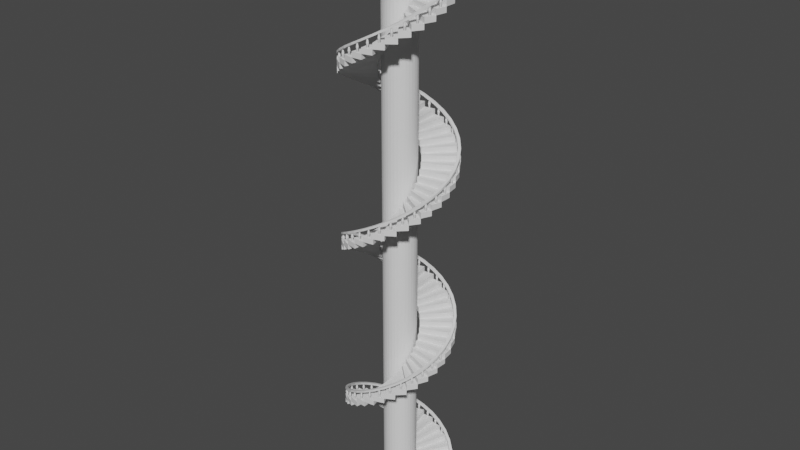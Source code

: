 # Source: rasem.blend  (saved by Blender 3.0.42; exported with 4.5.12 LTS)
import bpy
from mathutils import Matrix  # noqa: F401  (used for matrix-valued properties, if any)

bpy.ops.wm.read_factory_settings(use_empty=True)
scene = bpy.context.scene
scene.name = 'Scene'

# ---- collections
col_collection = bpy.data.collections.new('Collection'); scene.collection.children.link(col_collection)

# ---- world
world_world = bpy.data.worlds.new('World'); scene.world = world_world
world_world.use_nodes = True; world_world.node_tree.nodes.clear()
_N = world_world.node_tree.nodes; _L = world_world.node_tree.links
n0 = _N.new('ShaderNodeOutputWorld'); n0.name = 'World Output'; n0.location = (300, 300)
n1 = _N.new('ShaderNodeBackground'); n1.name = 'Background'; n1.location = (10, 300)
n1.inputs[0].default_value = (0.05088, 0.05088, 0.05088, 1.0)
_L.new(n1.outputs[0], n0.inputs[0])
n0.is_active_output = True
world_world.color = (0.05088, 0.05088, 0.05088)
world_world.use_sun_shadow = False
world_world.sun_shadow_jitter_overblur = 0.0

# ---- meshes
me_cylinder_001 = bpy.data.meshes.new('Cylinder.001')
me_cylinder_001.from_pydata([(0.3452, 0.06867, -0.1679), (0.3452, 0.06867, -0.07256), (0.352, -2.431e-08, -0.1679), (0.352, -2.431e-08, -0.07256), (0.9808, 0.1951, -0.1679), (0.9808, 0.1951, -0.07256), (1.0, -4.371e-08, -0.1679), (1.0, -4.371e-08, -0.07256), (0.9306, 0.1851, -0.1679), (0.9306, 0.1851, -0.07256), (0.9489, -4.218e-08, -0.1679), (0.9489, -4.218e-08, -0.07256), (0.9808, 0.1951, 0.1652), (1.0, -4.371e-08, 0.06982), (1.0, -4.371e-08, 0.03046), (0.9306, 0.1851, 0.1652), (0.9489, -4.218e-08, 0.06982), (0.9808, 0.1951, 0.1258), (0.9306, 0.1851, 0.1258), (0.9489, -4.218e-08, 0.03046), (0.9741, 0.1182, 0.007259), (0.9697, 0.1187, 0.007259), (0.9697, 0.1048, -0.07321), (0.9697, 0.1048, 0.08773), (0.9714, 0.1047, -0.07321), (0.9714, 0.1047, 0.08773), (0.9731, 0.1042, -0.07321), (0.9731, 0.1042, 0.08773), (0.9746, 0.1033, -0.07321), (0.9746, 0.1033, 0.08773), (0.976, 0.1022, -0.07321), (0.976, 0.1022, 0.08773), (0.9771, 0.1009, -0.07321), (0.9771, 0.1009, 0.08773), (0.9779, 0.09933, -0.07321), (0.9779, 0.09933, 0.08773), (0.9784, 0.09766, -0.07321), (0.9784, 0.09766, 0.08773), (0.9786, 0.09592, -0.07321), (0.9786, 0.09592, 0.08773), (0.9784, 0.09418, -0.07321), (0.9784, 0.09418, 0.08773), (0.9779, 0.09251, -0.07321), (0.9779, 0.09251, 0.08773), (0.9771, 0.09097, -0.07321), (0.9771, 0.09097, 0.08773), (0.976, 0.08961, -0.07321), (0.976, 0.08961, 0.08773), (0.9746, 0.0885, -0.07321), (0.9746, 0.0885, 0.08773), (0.9731, 0.08768, -0.07321), (0.9731, 0.08768, 0.08773), (0.9714, 0.08717, -0.07321), (0.9714, 0.08717, 0.08773), (0.9697, 0.087, -0.07321), (0.9697, 0.087, 0.08773), (0.9679, 0.08717, -0.07321), (0.9679, 0.08717, 0.08773), (0.9663, 0.08768, -0.07321), (0.9663, 0.08768, 0.08773), (0.9647, 0.0885, -0.07321), (0.9647, 0.0885, 0.08773), (0.9634, 0.08961, -0.07321), (0.9634, 0.08961, 0.08773), (0.9623, 0.09097, -0.07321), (0.9623, 0.09097, 0.08773), (0.9614, 0.09251, -0.07321), (0.9614, 0.09251, 0.08773), (0.9609, 0.09418, -0.07321), (0.9609, 0.09418, 0.08773), (0.9608, 0.09592, -0.07321), (0.9608, 0.09592, 0.08773), (0.9609, 0.09766, -0.07321), (0.9609, 0.09766, 0.08773), (0.9614, 0.09933, -0.07321), (0.9614, 0.09933, 0.08773), (0.9623, 0.1009, -0.07321), (0.9623, 0.1009, 0.08773), (0.9634, 0.1022, -0.07321), (0.9634, 0.1022, 0.08773), (0.9647, 0.1033, -0.07321), (0.9647, 0.1033, 0.08773), (0.9663, 0.1042, -0.07321), (0.9663, 0.1042, 0.08773), (0.9679, 0.1047, -0.07321), (0.9679, 0.1047, 0.08773), (0.9784, 0.1169, 0.007259), (0.9823, 0.1148, 0.007259), (0.9858, 0.112, 0.007259), (0.9886, 0.1086, 0.007259), (0.9907, 0.1046, 0.007259), (0.992, 0.1004, 0.007259), (0.9924, 0.09592, 0.007259), (0.992, 0.09148, 0.007259), (0.9907, 0.08721, 0.007259), (0.9886, 0.08328, 0.007259), (0.9858, 0.07983, 0.007259), (0.9823, 0.077, 0.007259), (0.9784, 0.0749, 0.007259), (0.9741, 0.0736, 0.007259), (0.9697, 0.07316, 0.007259), (0.9652, 0.0736, 0.007259), (0.961, 0.0749, 0.007259), (0.957, 0.077, 0.007259), (0.9536, 0.07983, 0.007259), (0.9508, 0.08328, 0.007259), (0.9487, 0.08721, 0.007259), (0.9474, 0.09148, 0.007259), (0.9469, 0.09592, 0.007259), (0.9474, 0.1004, 0.007259), (0.9487, 0.1046, 0.007259), (0.9508, 0.1086, 0.007259), (0.9536, 0.112, 0.007259), (0.957, 0.1148, 0.007259), (0.961, 0.1169, 0.007259), (0.9652, 0.1182, 0.007259)], [], [(4, 5, 7, 6), (10, 8, 4, 6), (9, 11, 7, 5), (3, 1, 0, 2), (8, 0, 1, 9), (10, 11, 3, 2), (6, 7, 11, 10), (4, 8, 9, 5), (1, 3, 11, 9), (2, 0, 8, 10), (14, 17, 18, 19), (13, 12, 17, 14), (13, 16, 15, 12), (15, 16, 19, 18), (16, 13, 14, 19), (12, 15, 18, 17), (24, 20, 86, 26), (21, 23, 25, 20), (26, 86, 87, 28), (20, 25, 27, 86), (28, 87, 88, 30), (86, 27, 29, 87), (30, 88, 89, 32), (87, 29, 31, 88), (32, 89, 90, 34), (88, 31, 33, 89), (34, 90, 91, 36), (89, 33, 35, 90), (36, 91, 92, 38), (90, 35, 37, 91), (38, 92, 93, 40), (91, 37, 39, 92), (40, 93, 94, 42), (92, 39, 41, 93), (42, 94, 95, 44), (93, 41, 43, 94), (44, 95, 96, 46), (94, 43, 45, 95), (46, 96, 97, 48), (95, 45, 47, 96), (48, 97, 98, 50), (96, 47, 49, 97), (50, 98, 99, 52), (97, 49, 51, 98), (52, 99, 100, 54), (98, 51, 53, 99), (54, 100, 101, 56), (99, 53, 55, 100), (56, 101, 102, 58), (100, 55, 57, 101), (58, 102, 103, 60), (101, 57, 59, 102), (60, 103, 104, 62), (102, 59, 61, 103), (62, 104, 105, 64), (103, 61, 63, 104), (64, 105, 106, 66), (104, 63, 65, 105), (66, 106, 107, 68), (105, 65, 67, 106), (68, 107, 108, 70), (106, 67, 69, 107), (70, 108, 109, 72), (107, 69, 71, 108), (72, 109, 110, 74), (108, 71, 73, 109), (74, 110, 111, 76), (109, 73, 75, 110), (76, 111, 112, 78), (110, 75, 77, 111), (78, 112, 113, 80), (111, 77, 79, 112), (80, 113, 114, 82), (112, 79, 81, 113), (82, 114, 115, 84), (113, 81, 83, 114), (25, 23, 85, 83, 81, 79, 77, 75, 73, 71, 69, 67, 65, 63, 61, 59, 57, 55, 53, 51, 49, 47, 45, 43, 41, 39, 37, 35, 33, 31, 29, 27), (84, 115, 21, 22), (114, 83, 85, 115), (22, 21, 20, 24), (115, 85, 23, 21), (22, 24, 26, 28, 30, 32, 34, 36, 38, 40, 42, 44, 46, 48, 50, 52, 54, 56, 58, 60, 62, 64, 66, 68, 70, 72, 74, 76, 78, 80, 82, 84)])
_uv = me_cylinder_001.uv_layers.new(name='UVMap')
_uv.uv.foreach_set('vector', [0.7812, 0.5, 0.7812, 1.0, 0.75, 1.0, 0.75, 0.5, 0.9777, 0.25, 0.9734, 0.2944, 0.9854, 0.2968, 0.99, 0.25, 0.4734, 0.2944, 0.4777, 0.25, 0.49, 0.25, 0.4854, 0.2968, 0.3345, 0.25, 0.3329, 0.2665, 0.8329, 0.2665, 0.8345, 0.25, 0.9734, 0.2944, 0.8329, 0.2665, 0.3329, 0.2665, 0.4734, 0.2944, 0.9777, 0.25, 0.4777, 0.25, 0.3345, 0.25, 0.8345, 0.25, 0.99, 0.25, 0.49, 0.25, 0.4777, 0.25, 0.9777, 0.25, 0.9854, 0.2968, 0.9734, 0.2944, 0.4734, 0.2944, 0.4854, 0.2968, 0.3329, 0.2665, 0.3345, 0.25, 0.4777, 0.25, 0.4734, 0.2944, 0.8345, 0.25, 0.8329, 0.2665, 0.9734, 0.2944, 0.9777, 0.25, 0.99, 0.25, 0.4854, 0.2968, 0.4734, 0.2944, 0.9777, 0.25, 0.99, 0.25, 0.4854, 0.2968, 0.4854, 0.2968, 0.99, 0.25, 0.99, 0.25, 0.9777, 0.25, 0.4734, 0.2944, 0.4854, 0.2968, 0.4734, 0.2944, 0.9777, 0.25, 0.9777, 0.25, 0.4734, 0.2944, 0.9777, 0.25, 0.99, 0.25, 0.99, 0.25, 0.9777, 0.25, 0.4854, 0.2968, 0.4734, 0.2944, 0.4734, 0.2944, 0.4854, 0.2968, 0.9688, 0.5, 0.9688, 0.75, 0.9375, 0.75, 0.9375, 0.5, 1.0, 0.75, 1.0, 1.0, 0.9688, 1.0, 0.9688, 0.75, 0.9375, 0.5, 0.9375, 0.75, 0.9062, 0.75, 0.9062, 0.5, 0.9688, 0.75, 0.9688, 1.0, 0.9375, 1.0, 0.9375, 0.75, 0.9062, 0.5, 0.9062, 0.75, 0.875, 0.75, 0.875, 0.5, 0.9375, 0.75, 0.9375, 1.0, 0.9062, 1.0, 0.9062, 0.75, 0.875, 0.5, 0.875, 0.75, 0.8438, 0.75, 0.8438, 0.5, 0.9062, 0.75, 0.9062, 1.0, 0.875, 1.0, 0.875, 0.75, 0.8438, 0.5, 0.8438, 0.75, 0.8125, 0.75, 0.8125, 0.5, 0.875, 0.75, 0.875, 1.0, 0.8438, 1.0, 0.8438, 0.75, 0.8125, 0.5, 0.8125, 0.75, 0.7812, 0.75, 0.7812, 0.5, 0.8438, 0.75, 0.8438, 1.0, 0.8125, 1.0, 0.8125, 0.75, 0.7812, 0.5, 0.7812, 0.75, 0.75, 0.75, 0.75, 0.5, 0.8125, 0.75, 0.8125, 1.0, 0.7812, 1.0, 0.7812, 0.75, 0.75, 0.5, 0.75, 0.75, 0.7188, 0.75, 0.7188, 0.5, 0.7812, 0.75, 0.7812, 1.0, 0.75, 1.0, 0.75, 0.75, 0.7188, 0.5, 0.7188, 0.75, 0.6875, 0.75, 0.6875, 0.5, 0.75, 0.75, 0.75, 1.0, 0.7188, 1.0, 0.7188, 0.75, 0.6875, 0.5, 0.6875, 0.75, 0.6562, 0.75, 0.6562, 0.5, 0.7188, 0.75, 0.7188, 1.0, 0.6875, 1.0, 0.6875, 0.75, 0.6562, 0.5, 0.6562, 0.75, 0.625, 0.75, 0.625, 0.5, 0.6875, 0.75, 0.6875, 1.0, 0.6562, 1.0, 0.6562, 0.75, 0.625, 0.5, 0.625, 0.75, 0.5938, 0.75, 0.5938, 0.5, 0.6562, 0.75, 0.6562, 1.0, 0.625, 1.0, 0.625, 0.75, 0.5938, 0.5, 0.5938, 0.75, 0.5625, 0.75, 0.5625, 0.5, 0.625, 0.75, 0.625, 1.0, 0.5938, 1.0, 0.5938, 0.75, 0.5625, 0.5, 0.5625, 0.75, 0.5312, 0.75, 0.5312, 0.5, 0.5938, 0.75, 0.5938, 1.0, 0.5625, 1.0, 0.5625, 0.75, 0.5312, 0.5, 0.5312, 0.75, 0.5, 0.75, 0.5, 0.5, 0.5625, 0.75, 0.5625, 1.0, 0.5312, 1.0, 0.5312, 0.75, 0.5, 0.5, 0.5, 0.75, 0.4688, 0.75, 0.4688, 0.5, 0.5312, 0.75, 0.5312, 1.0, 0.5, 1.0, 0.5, 0.75, 0.4688, 0.5, 0.4688, 0.75, 0.4375, 0.75, 0.4375, 0.5, 0.5, 0.75, 0.5, 1.0, 0.4688, 1.0, 0.4688, 0.75, 0.4375, 0.5, 0.4375, 0.75, 0.4062, 0.75, 0.4062, 0.5, 0.4688, 0.75, 0.4688, 1.0, 0.4375, 1.0, 0.4375, 0.75, 0.4062, 0.5, 0.4062, 0.75, 0.375, 0.75, 0.375, 0.5, 0.4375, 0.75, 0.4375, 1.0, 0.4062, 1.0, 0.4062, 0.75, 0.375, 0.5, 0.375, 0.75, 0.3438, 0.75, 0.3438, 0.5, 0.4062, 0.75, 0.4062, 1.0, 0.375, 1.0, 0.375, 0.75, 0.3438, 0.5, 0.3438, 0.75, 0.3125, 0.75, 0.3125, 0.5, 0.375, 0.75, 0.375, 1.0, 0.3438, 1.0, 0.3438, 0.75, 0.3125, 0.5, 0.3125, 0.75, 0.2812, 0.75, 0.2812, 0.5, 0.3438, 0.75, 0.3438, 1.0, 0.3125, 1.0, 0.3125, 0.75, 0.2812, 0.5, 0.2812, 0.75, 0.25, 0.75, 0.25, 0.5, 0.3125, 0.75, 0.3125, 1.0, 0.2812, 1.0, 0.2812, 0.75, 0.25, 0.5, 0.25, 0.75, 0.2188, 0.75, 0.2188, 0.5, 0.2812, 0.75, 0.2812, 1.0, 0.25, 1.0, 0.25, 0.75, 0.2188, 0.5, 0.2188, 0.75, 0.1875, 0.75, 0.1875, 0.5, 0.25, 0.75, 0.25, 1.0, 0.2188, 1.0, 0.2188, 0.75, 0.1875, 0.5, 0.1875, 0.75, 0.1562, 0.75, 0.1562, 0.5, 0.2188, 0.75, 0.2188, 1.0, 0.1875, 1.0, 0.1875, 0.75, 0.1562, 0.5, 0.1562, 0.75, 0.125, 0.75, 0.125, 0.5, 0.1875, 0.75, 0.1875, 1.0, 0.1562, 1.0, 0.1562, 0.75, 0.125, 0.5, 0.125, 0.75, 0.09375, 0.75, 0.09375, 0.5, 0.1562, 0.75, 0.1562, 1.0, 0.125, 1.0, 0.125, 0.75, 0.09375, 0.5, 0.09375, 0.75, 0.0625, 0.75, 0.0625, 0.5, 0.125, 0.75, 0.125, 1.0, 0.09375, 1.0, 0.09375, 0.75, 0.0625, 0.5, 0.0625, 0.75, 0.03125, 0.75, 0.03125, 0.5, 0.09375, 0.75, 0.09375, 1.0, 0.0625, 1.0, 0.0625, 0.75, 0.2968, 0.4854, 0.25, 0.49, 0.2032, 0.4854, 0.1582, 0.4717, 0.1167, 0.4496, 0.08029, 0.4197, 0.05045, 0.3833, 0.02827, 0.3418, 0.01461, 0.2968, 0.01, 0.25, 0.01461, 0.2032, 0.02827, 0.1582, 0.05045, 0.1167, 0.08029, 0.08029, 0.1167, 0.05045, 0.1582, 0.02827, 0.2032, 0.01461, 0.25, 0.01, 0.2968, 0.01461, 0.3418, 0.02827, 0.3833, 0.05045, 0.4197, 0.08029, 0.4496, 0.1167, 0.4717, 0.1582, 0.4854, 0.2032, 0.49, 0.25, 0.4854, 0.2968, 0.4717, 0.3418, 0.4496, 0.3833, 0.4197, 0.4197, 0.3833, 0.4496, 0.3418, 0.4717, 0.03125, 0.5, 0.03125, 0.75, 0.0, 0.75, 0.0, 0.5, 0.0625, 0.75, 0.0625, 1.0, 0.03125, 1.0, 0.03125, 0.75, 1.0, 0.5, 1.0, 0.75, 0.9688, 0.75, 0.9688, 0.5, 0.03125, 0.75, 0.03125, 1.0, 0.0, 1.0, 0.0, 0.75, 0.75, 0.49, 0.7968, 0.4854, 0.8418, 0.4717, 0.8833, 0.4496, 0.9197, 0.4197, 0.9496, 0.3833, 0.9717, 0.3418, 0.9854, 0.2968, 0.99, 0.25, 0.9854, 0.2032, 0.9717, 0.1582, 0.9496, 0.1167, 0.9197, 0.08029, 0.8833, 0.05045, 0.8418, 0.02827, 0.7968, 0.01461, 0.75, 0.01, 0.7032, 0.01461, 0.6582, 0.02827, 0.6167, 0.05045, 0.5803, 0.08029, 0.5504, 0.1167, 0.5283, 0.1582, 0.5146, 0.2032, 0.51, 0.25, 0.5146, 0.2968, 0.5283, 0.3418, 0.5504, 0.3833, 0.5803, 0.4197, 0.6167, 0.4496, 0.6582, 0.4717, 0.7032, 0.4854])
me_cylinder_001.use_remesh_fix_poles = True
me_cylinder_001.use_remesh_preserve_attributes = False
me_cylinder_001.update()
me_cylinder_002 = bpy.data.meshes.new('Cylinder.002')
me_cylinder_002.from_pydata([(0.0, 1.0, -1.0), (0.0, 1.0, 33.33), (0.1951, 0.9808, -1.0), (0.1951, 0.9808, 33.33), (0.3827, 0.9239, -1.0), (0.3827, 0.9239, 33.33), (0.5556, 0.8315, -1.0), (0.5556, 0.8315, 33.33), (0.7071, 0.7071, -1.0), (0.7071, 0.7071, 33.33), (0.8315, 0.5556, -1.0), (0.8315, 0.5556, 33.33), (0.9239, 0.3827, -1.0), (0.9239, 0.3827, 33.33), (0.9808, 0.1951, -1.0), (0.9808, 0.1951, 33.33), (1.0, -4.371e-08, -1.0), (1.0, -4.371e-08, 33.33), (0.9808, -0.1951, -1.0), (0.9808, -0.1951, 33.33), (0.9239, -0.3827, -1.0), (0.9239, -0.3827, 33.33), (0.8315, -0.5556, -1.0), (0.8315, -0.5556, 33.33), (0.7071, -0.7071, -1.0), (0.7071, -0.7071, 33.33), (0.5556, -0.8315, -1.0), (0.5556, -0.8315, 33.33), (0.3827, -0.9239, -1.0), (0.3827, -0.9239, 33.33), (0.1951, -0.9808, -1.0), (0.1951, -0.9808, 33.33), (-8.742e-08, -1.0, -1.0), (-8.742e-08, -1.0, 33.33), (-0.1951, -0.9808, -1.0), (-0.1951, -0.9808, 33.33), (-0.3827, -0.9239, -1.0), (-0.3827, -0.9239, 33.33), (-0.5556, -0.8315, -1.0), (-0.5556, -0.8315, 33.33), (-0.7071, -0.7071, -1.0), (-0.7071, -0.7071, 33.33), (-0.8315, -0.5556, -1.0), (-0.8315, -0.5556, 33.33), (-0.9239, -0.3827, -1.0), (-0.9239, -0.3827, 33.33), (-0.9808, -0.1951, -1.0), (-0.9808, -0.1951, 33.33), (-1.0, 1.192e-08, -1.0), (-1.0, 1.192e-08, 33.33), (-0.9808, 0.1951, -1.0), (-0.9808, 0.1951, 33.33), (-0.9239, 0.3827, -1.0), (-0.9239, 0.3827, 33.33), (-0.8315, 0.5556, -1.0), (-0.8315, 0.5556, 33.33), (-0.7071, 0.7071, -1.0), (-0.7071, 0.7071, 33.33), (-0.5556, 0.8315, -1.0), (-0.5556, 0.8315, 33.33), (-0.3827, 0.9239, -1.0), (-0.3827, 0.9239, 33.33), (-0.1951, 0.9808, -1.0), (-0.1951, 0.9808, 33.33)], [], [(0, 1, 3, 2), (2, 3, 5, 4), (4, 5, 7, 6), (6, 7, 9, 8), (8, 9, 11, 10), (10, 11, 13, 12), (12, 13, 15, 14), (14, 15, 17, 16), (16, 17, 19, 18), (18, 19, 21, 20), (20, 21, 23, 22), (22, 23, 25, 24), (24, 25, 27, 26), (26, 27, 29, 28), (28, 29, 31, 30), (30, 31, 33, 32), (32, 33, 35, 34), (34, 35, 37, 36), (36, 37, 39, 38), (38, 39, 41, 40), (40, 41, 43, 42), (42, 43, 45, 44), (44, 45, 47, 46), (46, 47, 49, 48), (48, 49, 51, 50), (50, 51, 53, 52), (52, 53, 55, 54), (54, 55, 57, 56), (56, 57, 59, 58), (58, 59, 61, 60), (3, 1, 63, 61, 59, 57, 55, 53, 51, 49, 47, 45, 43, 41, 39, 37, 35, 33, 31, 29, 27, 25, 23, 21, 19, 17, 15, 13, 11, 9, 7, 5), (60, 61, 63, 62), (62, 63, 1, 0), (0, 2, 4, 6, 8, 10, 12, 14, 16, 18, 20, 22, 24, 26, 28, 30, 32, 34, 36, 38, 40, 42, 44, 46, 48, 50, 52, 54, 56, 58, 60, 62)])
_uv = me_cylinder_002.uv_layers.new(name='UVMap')
_uv.uv.foreach_set('vector', [1.0, 0.5, 1.0, 1.0, 0.9688, 1.0, 0.9688, 0.5, 0.9688, 0.5, 0.9688, 1.0, 0.9375, 1.0, 0.9375, 0.5, 0.9375, 0.5, 0.9375, 1.0, 0.9062, 1.0, 0.9062, 0.5, 0.9062, 0.5, 0.9062, 1.0, 0.875, 1.0, 0.875, 0.5, 0.875, 0.5, 0.875, 1.0, 0.8438, 1.0, 0.8438, 0.5, 0.8438, 0.5, 0.8438, 1.0, 0.8125, 1.0, 0.8125, 0.5, 0.8125, 0.5, 0.8125, 1.0, 0.7812, 1.0, 0.7812, 0.5, 0.7812, 0.5, 0.7812, 1.0, 0.75, 1.0, 0.75, 0.5, 0.75, 0.5, 0.75, 1.0, 0.7188, 1.0, 0.7188, 0.5, 0.7188, 0.5, 0.7188, 1.0, 0.6875, 1.0, 0.6875, 0.5, 0.6875, 0.5, 0.6875, 1.0, 0.6562, 1.0, 0.6562, 0.5, 0.6562, 0.5, 0.6562, 1.0, 0.625, 1.0, 0.625, 0.5, 0.625, 0.5, 0.625, 1.0, 0.5938, 1.0, 0.5938, 0.5, 0.5938, 0.5, 0.5938, 1.0, 0.5625, 1.0, 0.5625, 0.5, 0.5625, 0.5, 0.5625, 1.0, 0.5312, 1.0, 0.5312, 0.5, 0.5312, 0.5, 0.5312, 1.0, 0.5, 1.0, 0.5, 0.5, 0.5, 0.5, 0.5, 1.0, 0.4688, 1.0, 0.4688, 0.5, 0.4688, 0.5, 0.4688, 1.0, 0.4375, 1.0, 0.4375, 0.5, 0.4375, 0.5, 0.4375, 1.0, 0.4062, 1.0, 0.4062, 0.5, 0.4062, 0.5, 0.4062, 1.0, 0.375, 1.0, 0.375, 0.5, 0.375, 0.5, 0.375, 1.0, 0.3438, 1.0, 0.3438, 0.5, 0.3438, 0.5, 0.3438, 1.0, 0.3125, 1.0, 0.3125, 0.5, 0.3125, 0.5, 0.3125, 1.0, 0.2812, 1.0, 0.2812, 0.5, 0.2812, 0.5, 0.2812, 1.0, 0.25, 1.0, 0.25, 0.5, 0.25, 0.5, 0.25, 1.0, 0.2188, 1.0, 0.2188, 0.5, 0.2188, 0.5, 0.2188, 1.0, 0.1875, 1.0, 0.1875, 0.5, 0.1875, 0.5, 0.1875, 1.0, 0.1562, 1.0, 0.1562, 0.5, 0.1562, 0.5, 0.1562, 1.0, 0.125, 1.0, 0.125, 0.5, 0.125, 0.5, 0.125, 1.0, 0.09375, 1.0, 0.09375, 0.5, 0.09375, 0.5, 0.09375, 1.0, 0.0625, 1.0, 0.0625, 0.5, 0.2968, 0.4854, 0.25, 0.49, 0.2032, 0.4854, 0.1582, 0.4717, 0.1167, 0.4496, 0.08029, 0.4197, 0.05045, 0.3833, 0.02827, 0.3418, 0.01461, 0.2968, 0.01, 0.25, 0.01461, 0.2032, 0.02827, 0.1582, 0.05045, 0.1167, 0.08029, 0.08029, 0.1167, 0.05045, 0.1582, 0.02827, 0.2032, 0.01461, 0.25, 0.01, 0.2968, 0.01461, 0.3418, 0.02827, 0.3833, 0.05045, 0.4197, 0.08029, 0.4496, 0.1167, 0.4717, 0.1582, 0.4854, 0.2032, 0.49, 0.25, 0.4854, 0.2968, 0.4717, 0.3418, 0.4496, 0.3833, 0.4197, 0.4197, 0.3833, 0.4496, 0.3418, 0.4717, 0.0625, 0.5, 0.0625, 1.0, 0.03125, 1.0, 0.03125, 0.5, 0.03125, 0.5, 0.03125, 1.0, 0.0, 1.0, 0.0, 0.5, 0.75, 0.49, 0.7968, 0.4854, 0.8418, 0.4717, 0.8833, 0.4496, 0.9197, 0.4197, 0.9496, 0.3833, 0.9717, 0.3418, 0.9854, 0.2968, 0.99, 0.25, 0.9854, 0.2032, 0.9717, 0.1582, 0.9496, 0.1167, 0.9197, 0.08029, 0.8833, 0.05045, 0.8418, 0.02827, 0.7968, 0.01461, 0.75, 0.01, 0.7032, 0.01461, 0.6582, 0.02827, 0.6167, 0.05045, 0.5803, 0.08029, 0.5504, 0.1167, 0.5283, 0.1582, 0.5146, 0.2032, 0.51, 0.25, 0.5146, 0.2968, 0.5283, 0.3418, 0.5504, 0.3833, 0.5803, 0.4197, 0.6167, 0.4496, 0.6582, 0.4717, 0.7032, 0.4854])
me_cylinder_002.use_remesh_fix_poles = True
me_cylinder_002.use_remesh_preserve_attributes = False
me_cylinder_002.update()

# ---- objects
ob_cylinder = bpy.data.objects.new('Cylinder', me_cylinder_001)
ob_empty = bpy.data.objects.new('Empty', None)
ob_cylinder_001 = bpy.data.objects.new('Cylinder.001', me_cylinder_002)

# ---- transforms, parenting, visibility, modifiers, constraints
ob_cylinder.location = (0.0, 0.0, 0.0)
_m = ob_cylinder.modifiers.new('Array', 'ARRAY')
_m.count = 109
_m.use_constant_offset = True
_m.constant_offset_displace = (0.0, 0.0, 0.1)
_m.use_relative_offset = False
_m.use_merge_vertices = True
_m.merge_threshold = 0.028
_m.use_object_offset = True
_m.offset_object = ob_empty
ob_empty.location = (0.0, 0.0, 0.0)
ob_empty.rotation_euler = (0.0, 0.0, 0.1972)
ob_cylinder_001.location = (0.0, 0.0, 0.0)
ob_cylinder_001.scale = (0.3018, 0.3018, 0.3018)

# ---- collection membership
col_collection.objects.link(ob_cylinder)
col_collection.objects.link(ob_empty)
col_collection.objects.link(ob_cylinder_001)

# ---- scene / render settings (as saved in the file)
scene.frame_start = 1; scene.frame_end = 250; scene.frame_set(1)
scene.render.engine = 'BLENDER_EEVEE_NEXT'
scene.cycles.sampling_pattern = 'TABULATED_SOBOL'
scene.cycles.use_light_tree = False
scene.view_settings.view_transform = 'Filmic'
bpy.context.view_layer.update()

# ---- added for rendering (the .blend has no active camera and no usable light): camera, sun
cam_auto = bpy.data.cameras.new('AutoCamera')
cam_auto.lens = 50.0
cam_auto.sensor_width = 36.0
cam_auto.clip_end = 1000.0
ob_auto_camera = bpy.data.objects.new('AutoCamera', cam_auto)
scene.collection.objects.link(ob_auto_camera)
ob_auto_camera.location = (10.748, -12.8974, 13.93)
ob_auto_camera.rotation_euler = (1.09748, -7.21219e-08, 0.694738)
scene.camera = ob_auto_camera
light_auto_sun = bpy.data.lights.new('AutoSun', 'SUN')
light_auto_sun.energy = 3.0
light_auto_sun.angle = 0.0523599
ob_auto_sun = bpy.data.objects.new('AutoSun', light_auto_sun)
scene.collection.objects.link(ob_auto_sun)
ob_auto_sun.rotation_euler = (0.872665, 0.174533, 0.523599)
bpy.context.view_layer.update()

